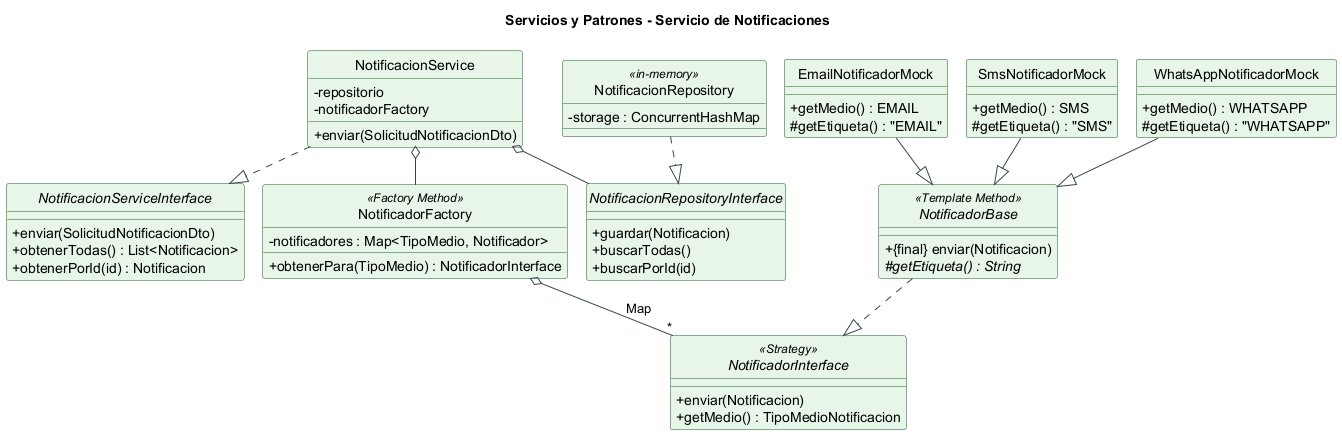

The diagram above was rendered by PlantUML. Its source (embedded in the PNG):
@startuml servicios-notificaciones
!pragma layout smetana
'  Diagrama de clases - SERVICIOS / PATRONES - servicio-notificaciones
skinparam linetype ortho
skinparam classAttributeIconSize 0
skinparam shadowing false
skinparam class {
  BackgroundColor #E8F5E9
  BorderColor #1B5E20
  ArrowColor #37474F
}
skinparam interface {
  BackgroundColor #EFEBE9
  BorderColor #4E342E
}
hide circle
title Servicios y Patrones - Servicio de Notificaciones

interface NotificacionServiceInterface {
  + enviar(SolicitudNotificacionDto)
  + obtenerTodas() : List<Notificacion>
  + obtenerPorId(id) : Notificacion
}
interface NotificadorInterface <<Strategy>> {
  + enviar(Notificacion)
  + getMedio() : TipoMedioNotificacion
}
interface NotificacionRepositoryInterface {
  + guardar(Notificacion)
  + buscarTodas()
  + buscarPorId(id)
}

class NotificacionService {
  - repositorio
  - notificadorFactory
  + enviar(SolicitudNotificacionDto)
}

class NotificadorFactory <<Factory Method>> {
  - notificadores : Map<TipoMedio, Notificador>
  + obtenerPara(TipoMedio) : NotificadorInterface
}

abstract class NotificadorBase <<Template Method>> {
  + {final} enviar(Notificacion)
  # {abstract} getEtiqueta() : String
}
class EmailNotificadorMock {
  + getMedio() : EMAIL
  # getEtiqueta() : "EMAIL"
}
class SmsNotificadorMock {
  + getMedio() : SMS
  # getEtiqueta() : "SMS"
}
class WhatsAppNotificadorMock {
  + getMedio() : WHATSAPP
  # getEtiqueta() : "WHATSAPP"
}

class NotificacionRepository <<in-memory>> {
  - storage : ConcurrentHashMap
}

' ===================== RELACIONES =====================
NotificacionService ..|> NotificacionServiceInterface
NotificacionService o-- NotificadorFactory
NotificacionService o-- NotificacionRepositoryInterface
NotificacionRepository ..|> NotificacionRepositoryInterface

NotificadorFactory o-- "*" NotificadorInterface : Map
NotificadorBase ..|> NotificadorInterface
EmailNotificadorMock --|> NotificadorBase
SmsNotificadorMock --|> NotificadorBase
WhatsAppNotificadorMock --|> NotificadorBase

@enduml